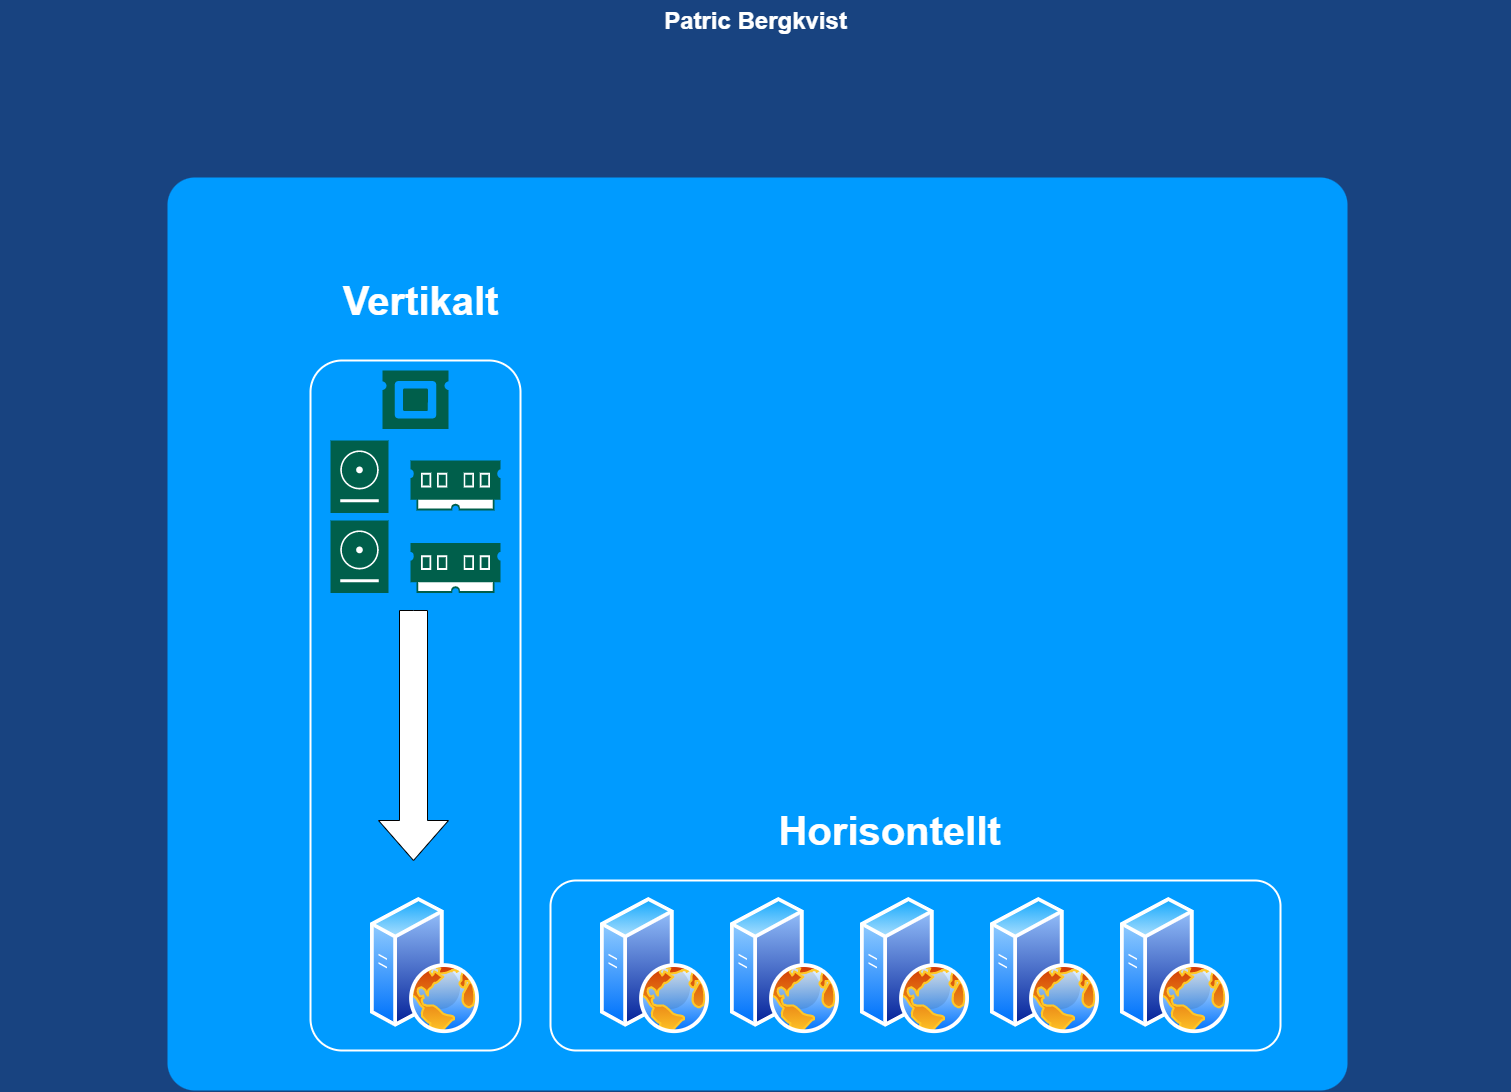

The diagram above was exported from draw.io. Its source (the exported page's mxGraphModel, read from the mxfile embedded in the PNG):
<mxGraphModel dx="2062" dy="1122" grid="1" gridSize="10" guides="1" tooltips="1" connect="1" arrows="1" fold="1" page="1" pageScale="1.5" pageWidth="1169" pageHeight="826" background="#184380" math="0" shadow="0">
  <root>
    <mxCell id="0" style=";html=1;" />
    <mxCell id="1" style=";html=1;" parent="0" />
    <mxCell id="23046e2b9bb16c14-116" value="" style="whiteSpace=wrap;html=1;rounded=1;shadow=0;strokeColor=none;strokeWidth=2;fillColor=#009BFF;fontSize=20;fontColor=#FFFFFF;align=center;arcSize=3;verticalAlign=top;spacingTop=4;" parent="1" vertex="1">
      <mxGeometry x="287" y="217" width="1180" height="913" as="geometry" />
    </mxCell>
    <mxCell id="23046e2b9bb16c14-49" value="" style="rounded=1;whiteSpace=wrap;html=1;shadow=0;strokeWidth=2;fillColor=none;fontSize=12;fontColor=#000000;align=center;strokeColor=#FFFFFF;" parent="1" vertex="1">
      <mxGeometry x="430" y="400" width="210" height="690" as="geometry" />
    </mxCell>
    <mxCell id="23046e2b9bb16c14-50" value="" style="rounded=1;whiteSpace=wrap;html=1;shadow=0;strokeWidth=2;fillColor=none;fontSize=12;fontColor=#000000;align=center;strokeColor=#FFFFFF;" parent="1" vertex="1">
      <mxGeometry x="670" y="920" width="730" height="170" as="geometry" />
    </mxCell>
    <mxCell id="23046e2b9bb16c14-113" value="Patric Bergkvist" style="text;strokeColor=none;fillColor=none;html=1;fontSize=24;fontStyle=1;verticalAlign=middle;align=center;rounded=0;shadow=0;fontColor=#FFFFFF;" parent="1" vertex="1">
      <mxGeometry x="120" y="40" width="1510" height="40" as="geometry" />
    </mxCell>
    <mxCell id="heXMzB31jawIPNpm8RyS-2" value="" style="sketch=0;pointerEvents=1;shadow=0;dashed=0;html=1;strokeColor=none;fillColor=#005F4B;labelPosition=center;verticalLabelPosition=bottom;verticalAlign=top;align=center;outlineConnect=0;shape=mxgraph.veeam2.ram;" vertex="1" parent="1">
      <mxGeometry x="530" y="500" width="90" height="50" as="geometry" />
    </mxCell>
    <mxCell id="heXMzB31jawIPNpm8RyS-3" value="" style="sketch=0;pointerEvents=1;shadow=0;dashed=0;html=1;strokeColor=none;fillColor=#005F4B;labelPosition=center;verticalLabelPosition=bottom;verticalAlign=top;align=center;outlineConnect=0;shape=mxgraph.veeam2.ram;" vertex="1" parent="1">
      <mxGeometry x="530" y="582.5" width="90" height="50" as="geometry" />
    </mxCell>
    <mxCell id="heXMzB31jawIPNpm8RyS-4" value="" style="sketch=0;pointerEvents=1;shadow=0;dashed=0;html=1;strokeColor=none;fillColor=#005F4B;labelPosition=center;verticalLabelPosition=bottom;verticalAlign=top;align=center;outlineConnect=0;shape=mxgraph.veeam2.cpu;" vertex="1" parent="1">
      <mxGeometry x="502" y="410" width="66" height="58.5" as="geometry" />
    </mxCell>
    <mxCell id="heXMzB31jawIPNpm8RyS-5" value="" style="sketch=0;pointerEvents=1;shadow=0;dashed=0;html=1;strokeColor=none;fillColor=#005F4B;labelPosition=center;verticalLabelPosition=bottom;verticalAlign=top;align=center;outlineConnect=0;shape=mxgraph.veeam2.hdd;" vertex="1" parent="1">
      <mxGeometry x="450" y="480" width="58" height="72.5" as="geometry" />
    </mxCell>
    <mxCell id="heXMzB31jawIPNpm8RyS-6" value="" style="sketch=0;pointerEvents=1;shadow=0;dashed=0;html=1;strokeColor=none;fillColor=#005F4B;labelPosition=center;verticalLabelPosition=bottom;verticalAlign=top;align=center;outlineConnect=0;shape=mxgraph.veeam2.hdd;" vertex="1" parent="1">
      <mxGeometry x="450" y="560" width="58" height="72.5" as="geometry" />
    </mxCell>
    <mxCell id="heXMzB31jawIPNpm8RyS-8" value="" style="aspect=fixed;perimeter=ellipsePerimeter;html=1;align=center;shadow=0;dashed=0;spacingTop=3;image;image=img/lib/active_directory/web_server.svg;" vertex="1" parent="1">
      <mxGeometry x="720" y="936.88" width="109" height="136.25" as="geometry" />
    </mxCell>
    <mxCell id="heXMzB31jawIPNpm8RyS-9" value="" style="aspect=fixed;perimeter=ellipsePerimeter;html=1;align=center;shadow=0;dashed=0;spacingTop=3;image;image=img/lib/active_directory/web_server.svg;" vertex="1" parent="1">
      <mxGeometry x="850" y="936.87" width="109" height="136.25" as="geometry" />
    </mxCell>
    <mxCell id="heXMzB31jawIPNpm8RyS-10" value="" style="aspect=fixed;perimeter=ellipsePerimeter;html=1;align=center;shadow=0;dashed=0;spacingTop=3;image;image=img/lib/active_directory/web_server.svg;" vertex="1" parent="1">
      <mxGeometry x="980" y="936.88" width="109" height="136.25" as="geometry" />
    </mxCell>
    <mxCell id="heXMzB31jawIPNpm8RyS-11" value="" style="aspect=fixed;perimeter=ellipsePerimeter;html=1;align=center;shadow=0;dashed=0;spacingTop=3;image;image=img/lib/active_directory/web_server.svg;" vertex="1" parent="1">
      <mxGeometry x="1110" y="936.88" width="109" height="136.25" as="geometry" />
    </mxCell>
    <mxCell id="heXMzB31jawIPNpm8RyS-12" value="" style="aspect=fixed;perimeter=ellipsePerimeter;html=1;align=center;shadow=0;dashed=0;spacingTop=3;image;image=img/lib/active_directory/web_server.svg;" vertex="1" parent="1">
      <mxGeometry x="1240" y="936.87" width="109" height="136.25" as="geometry" />
    </mxCell>
    <mxCell id="heXMzB31jawIPNpm8RyS-14" value="" style="aspect=fixed;perimeter=ellipsePerimeter;html=1;align=center;shadow=0;dashed=0;spacingTop=3;image;image=img/lib/active_directory/web_server.svg;" vertex="1" parent="1">
      <mxGeometry x="490" y="936.87" width="109" height="136.25" as="geometry" />
    </mxCell>
    <mxCell id="heXMzB31jawIPNpm8RyS-15" value="" style="html=1;shadow=0;dashed=0;align=center;verticalAlign=middle;shape=mxgraph.arrows2.arrow;dy=0.6;dx=40;direction=south;notch=0;" vertex="1" parent="1">
      <mxGeometry x="498" y="650" width="70" height="250" as="geometry" />
    </mxCell>
    <mxCell id="heXMzB31jawIPNpm8RyS-16" value="&lt;font color=&quot;#ffffff&quot; style=&quot;font-size: 40px&quot;&gt;Vertikalt&lt;/font&gt;" style="text;strokeColor=none;fillColor=none;html=1;fontSize=24;fontStyle=1;verticalAlign=middle;align=center;" vertex="1" parent="1">
      <mxGeometry x="490" y="320" width="100" height="40" as="geometry" />
    </mxCell>
    <mxCell id="heXMzB31jawIPNpm8RyS-17" value="&lt;font color=&quot;#ffffff&quot; style=&quot;font-size: 40px&quot;&gt;Horisontellt&lt;/font&gt;" style="text;strokeColor=none;fillColor=none;html=1;fontSize=24;fontStyle=1;verticalAlign=middle;align=center;" vertex="1" parent="1">
      <mxGeometry x="959" y="850" width="100" height="40" as="geometry" />
    </mxCell>
  </root>
</mxGraphModel>